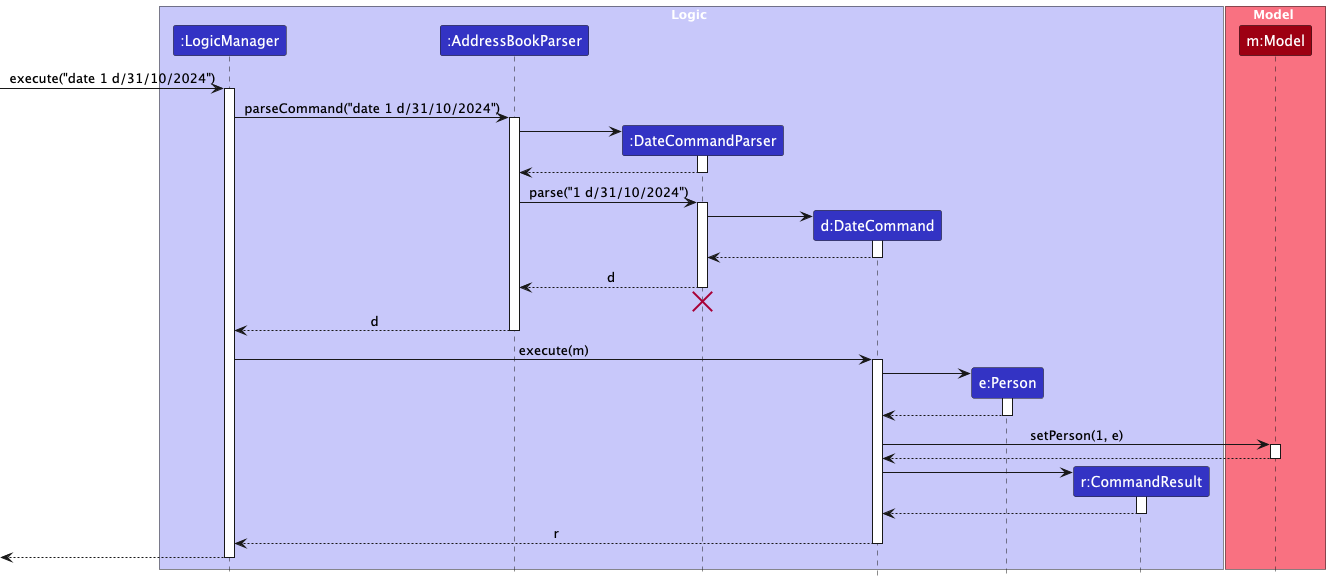

The diagram above was rendered by PlantUML. Its source (embedded in the PNG):
@startuml
!include style.puml
skinparam ArrowFontStyle plain

box Logic LOGIC_COLOR_T1
participant ":LogicManager" as LogicManager LOGIC_COLOR
participant ":AddressBookParser" as AddressBookParser LOGIC_COLOR
participant ":DateCommandParser" as DateCommandParser LOGIC_COLOR
participant "d:DateCommand" as DateCommand LOGIC_COLOR
participant "e:Person" as Person LOGIC_COLOR
participant "r:CommandResult" as CommandResult LOGIC_COLOR
end box

box Model MODEL_COLOR_T1
participant "m:Model" as Model MODEL_COLOR
end box

[-> LogicManager : execute("date 1 d/31/10/2024")
activate LogicManager

LogicManager -> AddressBookParser : parseCommand("date 1 d/31/10/2024")
activate AddressBookParser

create DateCommandParser
AddressBookParser -> DateCommandParser
activate DateCommandParser

DateCommandParser --> AddressBookParser
deactivate DateCommandParser

AddressBookParser -> DateCommandParser : parse("1 d/31/10/2024")
activate DateCommandParser

create DateCommand
DateCommandParser -> DateCommand
activate DateCommand

DateCommand --> DateCommandParser :
deactivate DateCommand

DateCommandParser --> AddressBookParser : d
deactivate DateCommandParser
'Hidden arrow to position the destroy marker below the end of the activation bar.
DateCommandParser -[hidden]-> AddressBookParser
destroy DateCommandParser

AddressBookParser --> LogicManager : d
deactivate AddressBookParser

LogicManager -> DateCommand : execute(m)
activate DateCommand

create Person
DateCommand -> Person
activate Person

Person --> DateCommand
deactivate Person

DateCommand -> Model : setPerson(1, e)
activate Model

Model --> DateCommand
deactivate Model

create CommandResult
DateCommand -> CommandResult
activate CommandResult

CommandResult --> DateCommand
deactivate CommandResult

DateCommand --> LogicManager : r
deactivate DateCommand

[<--LogicManager
deactivate LogicManager
@enduml